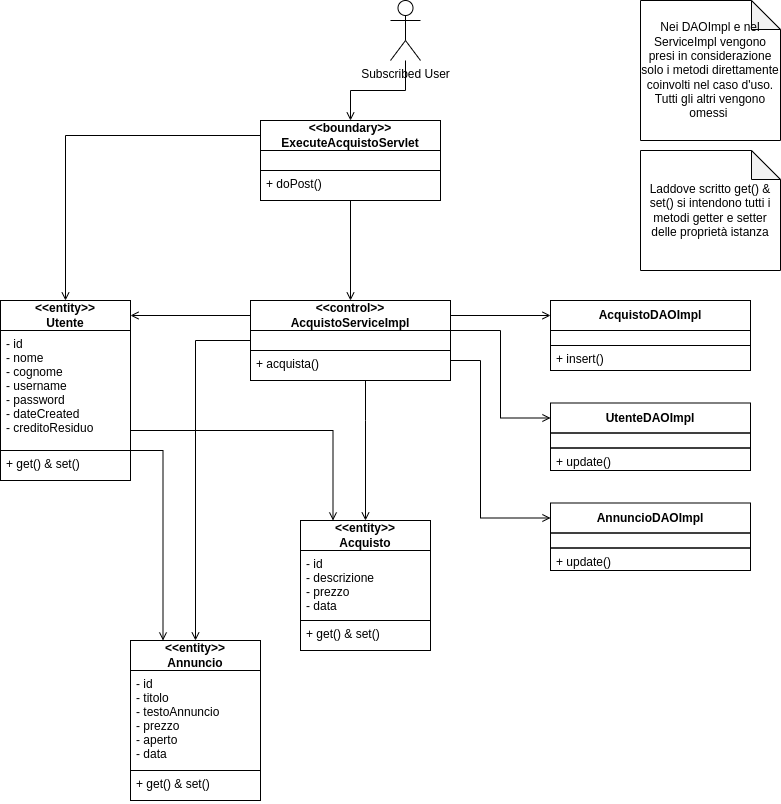

The diagram above was exported from draw.io. Its source (the exported page's mxGraphModel, read from the mxfile embedded in the PNG):
<mxGraphModel dx="1316" dy="777" grid="1" gridSize="10" guides="1" tooltips="1" connect="1" arrows="1" fold="1" page="1" pageScale="1" pageWidth="827" pageHeight="1169" math="0" shadow="0">
  <root>
    <mxCell id="0" />
    <mxCell id="1" parent="0" />
    <mxCell id="GEXoKKO2hjzl9zRS51rf-16" style="edgeStyle=orthogonalEdgeStyle;rounded=0;orthogonalLoop=1;jettySize=auto;html=1;endArrow=open;endFill=0;" parent="1" source="GEXoKKO2hjzl9zRS51rf-2" target="GEXoKKO2hjzl9zRS51rf-11" edge="1">
      <mxGeometry relative="1" as="geometry" />
    </mxCell>
    <mxCell id="GEXoKKO2hjzl9zRS51rf-2" value="&lt;b&gt;&amp;lt;&amp;lt;boundary&amp;gt;&amp;gt;&lt;br&gt;ExecuteAcquistoServlet&lt;br&gt;&lt;/b&gt;" style="whiteSpace=wrap;html=1;align=center;" parent="1" vertex="1">
      <mxGeometry x="290" y="130" width="180" height="30" as="geometry" />
    </mxCell>
    <mxCell id="GEXoKKO2hjzl9zRS51rf-3" value="" style="text;strokeColor=default;fillColor=none;spacingLeft=4;spacingRight=4;overflow=hidden;rotatable=0;points=[[0,0.5],[1,0.5]];portConstraint=eastwest;fontSize=12;" parent="1" vertex="1">
      <mxGeometry x="290" y="160" width="180" height="20" as="geometry" />
    </mxCell>
    <mxCell id="GEXoKKO2hjzl9zRS51rf-4" value="+ doPost()" style="text;strokeColor=default;fillColor=none;spacingLeft=4;spacingRight=4;overflow=hidden;rotatable=0;points=[[0,0.5],[1,0.5]];portConstraint=eastwest;fontSize=12;" parent="1" vertex="1">
      <mxGeometry x="290" y="180" width="180" height="30" as="geometry" />
    </mxCell>
    <mxCell id="GEXoKKO2hjzl9zRS51rf-39" style="edgeStyle=orthogonalEdgeStyle;rounded=0;orthogonalLoop=1;jettySize=auto;html=1;entryX=1;entryY=0.5;entryDx=0;entryDy=0;endArrow=open;endFill=0;" parent="1" source="GEXoKKO2hjzl9zRS51rf-5" target="GEXoKKO2hjzl9zRS51rf-11" edge="1">
      <mxGeometry relative="1" as="geometry" />
    </mxCell>
    <mxCell id="GEXoKKO2hjzl9zRS51rf-5" value="&lt;b&gt;&amp;lt;&amp;lt;control&amp;gt;&amp;gt;&lt;br&gt;AcquistoServiceImpl&lt;/b&gt;" style="whiteSpace=wrap;html=1;align=center;" parent="1" vertex="1">
      <mxGeometry x="280" y="310" width="200" height="30" as="geometry" />
    </mxCell>
    <mxCell id="GEXoKKO2hjzl9zRS51rf-37" style="edgeStyle=orthogonalEdgeStyle;rounded=0;orthogonalLoop=1;jettySize=auto;html=1;entryX=0;entryY=0.5;entryDx=0;entryDy=0;endArrow=open;endFill=0;" parent="1" source="GEXoKKO2hjzl9zRS51rf-6" target="GEXoKKO2hjzl9zRS51rf-31" edge="1">
      <mxGeometry relative="1" as="geometry">
        <Array as="points">
          <mxPoint x="530" y="340" />
          <mxPoint x="530" y="428" />
        </Array>
      </mxGeometry>
    </mxCell>
    <mxCell id="GEXoKKO2hjzl9zRS51rf-41" style="edgeStyle=orthogonalEdgeStyle;rounded=0;orthogonalLoop=1;jettySize=auto;html=1;endArrow=open;endFill=0;" parent="1" source="GEXoKKO2hjzl9zRS51rf-6" target="GEXoKKO2hjzl9zRS51rf-24" edge="1">
      <mxGeometry relative="1" as="geometry" />
    </mxCell>
    <mxCell id="GEXoKKO2hjzl9zRS51rf-6" value="" style="text;strokeColor=default;fillColor=none;spacingLeft=4;spacingRight=4;overflow=hidden;rotatable=0;points=[[0,0.5],[1,0.5]];portConstraint=eastwest;fontSize=12;" parent="1" vertex="1">
      <mxGeometry x="280" y="340" width="200" height="20" as="geometry" />
    </mxCell>
    <mxCell id="GEXoKKO2hjzl9zRS51rf-38" style="edgeStyle=orthogonalEdgeStyle;rounded=0;orthogonalLoop=1;jettySize=auto;html=1;entryX=0;entryY=0.5;entryDx=0;entryDy=0;endArrow=open;endFill=0;" parent="1" source="GEXoKKO2hjzl9zRS51rf-7" target="GEXoKKO2hjzl9zRS51rf-34" edge="1">
      <mxGeometry relative="1" as="geometry">
        <Array as="points">
          <mxPoint x="510" y="370" />
          <mxPoint x="510" y="528" />
        </Array>
      </mxGeometry>
    </mxCell>
    <mxCell id="GEXoKKO2hjzl9zRS51rf-42" style="edgeStyle=orthogonalEdgeStyle;rounded=0;orthogonalLoop=1;jettySize=auto;html=1;entryX=0.5;entryY=0;entryDx=0;entryDy=0;endArrow=open;endFill=0;" parent="1" source="GEXoKKO2hjzl9zRS51rf-7" target="GEXoKKO2hjzl9zRS51rf-27" edge="1">
      <mxGeometry relative="1" as="geometry">
        <Array as="points">
          <mxPoint x="395" y="430" />
          <mxPoint x="395" y="430" />
        </Array>
      </mxGeometry>
    </mxCell>
    <mxCell id="GEXoKKO2hjzl9zRS51rf-7" value="+ acquista()" style="text;strokeColor=default;fillColor=none;spacingLeft=4;spacingRight=4;overflow=hidden;rotatable=0;points=[[0,0.5],[1,0.5]];portConstraint=eastwest;fontSize=12;" parent="1" vertex="1">
      <mxGeometry x="280" y="360" width="200" height="30" as="geometry" />
    </mxCell>
    <mxCell id="GEXoKKO2hjzl9zRS51rf-8" value="&lt;b&gt;AcquistoDAOImpl&lt;/b&gt;" style="whiteSpace=wrap;html=1;align=center;" parent="1" vertex="1">
      <mxGeometry x="580" y="310" width="200" height="30" as="geometry" />
    </mxCell>
    <mxCell id="GEXoKKO2hjzl9zRS51rf-9" value="" style="text;strokeColor=default;fillColor=none;spacingLeft=4;spacingRight=4;overflow=hidden;rotatable=0;points=[[0,0.5],[1,0.5]];portConstraint=eastwest;fontSize=12;" parent="1" vertex="1">
      <mxGeometry x="580" y="340" width="200" height="15" as="geometry" />
    </mxCell>
    <mxCell id="GEXoKKO2hjzl9zRS51rf-10" value="+ insert()" style="text;strokeColor=default;fillColor=none;spacingLeft=4;spacingRight=4;overflow=hidden;rotatable=0;points=[[0,0.5],[1,0.5]];portConstraint=eastwest;fontSize=12;" parent="1" vertex="1">
      <mxGeometry x="580" y="355" width="200" height="25" as="geometry" />
    </mxCell>
    <mxCell id="GEXoKKO2hjzl9zRS51rf-11" value="&lt;b&gt;&amp;lt;&amp;lt;entity&amp;gt;&amp;gt;&lt;br&gt;Utente&lt;/b&gt;" style="whiteSpace=wrap;html=1;align=center;" parent="1" vertex="1">
      <mxGeometry x="30" y="310" width="130" height="30" as="geometry" />
    </mxCell>
    <mxCell id="GEXoKKO2hjzl9zRS51rf-44" style="edgeStyle=orthogonalEdgeStyle;rounded=0;orthogonalLoop=1;jettySize=auto;html=1;entryX=0.25;entryY=0;entryDx=0;entryDy=0;endArrow=open;endFill=0;" parent="1" source="GEXoKKO2hjzl9zRS51rf-12" target="GEXoKKO2hjzl9zRS51rf-24" edge="1">
      <mxGeometry relative="1" as="geometry">
        <Array as="points">
          <mxPoint x="193" y="460" />
        </Array>
      </mxGeometry>
    </mxCell>
    <mxCell id="GEXoKKO2hjzl9zRS51rf-45" style="edgeStyle=orthogonalEdgeStyle;rounded=0;orthogonalLoop=1;jettySize=auto;html=1;entryX=0.25;entryY=0;entryDx=0;entryDy=0;endArrow=open;endFill=0;" parent="1" source="GEXoKKO2hjzl9zRS51rf-12" target="GEXoKKO2hjzl9zRS51rf-27" edge="1">
      <mxGeometry relative="1" as="geometry">
        <Array as="points">
          <mxPoint x="363" y="440" />
        </Array>
      </mxGeometry>
    </mxCell>
    <mxCell id="GEXoKKO2hjzl9zRS51rf-12" value="- id&#10;- nome&#10;- cognome&#10;- username&#10;- password&#10;- dateCreated&#10;- creditoResiduo" style="text;strokeColor=default;fillColor=none;spacingLeft=4;spacingRight=4;overflow=hidden;rotatable=0;points=[[0,0.5],[1,0.5]];portConstraint=eastwest;fontSize=12;" parent="1" vertex="1">
      <mxGeometry x="30" y="340" width="130" height="120" as="geometry" />
    </mxCell>
    <mxCell id="GEXoKKO2hjzl9zRS51rf-13" value="+ get() &amp; set()" style="text;strokeColor=default;fillColor=none;spacingLeft=4;spacingRight=4;overflow=hidden;rotatable=0;points=[[0,0.5],[1,0.5]];portConstraint=eastwest;fontSize=12;" parent="1" vertex="1">
      <mxGeometry x="30" y="460" width="130" height="30" as="geometry" />
    </mxCell>
    <mxCell id="GEXoKKO2hjzl9zRS51rf-15" value="" style="endArrow=open;html=1;rounded=0;exitX=0.5;exitY=1;exitDx=0;exitDy=0;exitPerimeter=0;entryX=0.5;entryY=0;entryDx=0;entryDy=0;endFill=0;" parent="1" source="GEXoKKO2hjzl9zRS51rf-4" target="GEXoKKO2hjzl9zRS51rf-5" edge="1">
      <mxGeometry width="50" height="50" relative="1" as="geometry">
        <mxPoint x="390" y="420" as="sourcePoint" />
        <mxPoint x="440" y="370" as="targetPoint" />
      </mxGeometry>
    </mxCell>
    <mxCell id="GEXoKKO2hjzl9zRS51rf-18" value="" style="endArrow=open;html=1;rounded=0;exitX=1;exitY=0.5;exitDx=0;exitDy=0;entryX=0;entryY=0.5;entryDx=0;entryDy=0;endFill=0;" parent="1" source="GEXoKKO2hjzl9zRS51rf-5" target="GEXoKKO2hjzl9zRS51rf-8" edge="1">
      <mxGeometry width="50" height="50" relative="1" as="geometry">
        <mxPoint x="390" y="420" as="sourcePoint" />
        <mxPoint x="440" y="370" as="targetPoint" />
      </mxGeometry>
    </mxCell>
    <mxCell id="GEXoKKO2hjzl9zRS51rf-22" style="edgeStyle=orthogonalEdgeStyle;rounded=0;orthogonalLoop=1;jettySize=auto;html=1;endArrow=open;endFill=0;" parent="1" source="GEXoKKO2hjzl9zRS51rf-19" target="GEXoKKO2hjzl9zRS51rf-2" edge="1">
      <mxGeometry relative="1" as="geometry" />
    </mxCell>
    <mxCell id="GEXoKKO2hjzl9zRS51rf-19" value="Subscribed User" style="shape=umlActor;verticalLabelPosition=bottom;verticalAlign=top;html=1;outlineConnect=0;" parent="1" vertex="1">
      <mxGeometry x="420" y="10" width="30" height="60" as="geometry" />
    </mxCell>
    <mxCell id="GEXoKKO2hjzl9zRS51rf-24" value="&lt;b&gt;&amp;lt;&amp;lt;entity&amp;gt;&amp;gt;&lt;br&gt;Annuncio&lt;/b&gt;" style="whiteSpace=wrap;html=1;align=center;" parent="1" vertex="1">
      <mxGeometry x="160" y="650" width="130" height="30" as="geometry" />
    </mxCell>
    <mxCell id="GEXoKKO2hjzl9zRS51rf-25" value="- id&#10;- titolo&#10;- testoAnnuncio&#10;- prezzo&#10;- aperto&#10;- data" style="text;strokeColor=default;fillColor=none;spacingLeft=4;spacingRight=4;overflow=hidden;rotatable=0;points=[[0,0.5],[1,0.5]];portConstraint=eastwest;fontSize=12;" parent="1" vertex="1">
      <mxGeometry x="160" y="680" width="130" height="100" as="geometry" />
    </mxCell>
    <mxCell id="GEXoKKO2hjzl9zRS51rf-26" value="+ get() &amp; set()" style="text;strokeColor=default;fillColor=none;spacingLeft=4;spacingRight=4;overflow=hidden;rotatable=0;points=[[0,0.5],[1,0.5]];portConstraint=eastwest;fontSize=12;" parent="1" vertex="1">
      <mxGeometry x="160" y="780" width="130" height="30" as="geometry" />
    </mxCell>
    <mxCell id="GEXoKKO2hjzl9zRS51rf-27" value="&lt;b&gt;&amp;lt;&amp;lt;entity&amp;gt;&amp;gt;&lt;br&gt;Acquisto&lt;/b&gt;" style="whiteSpace=wrap;html=1;align=center;" parent="1" vertex="1">
      <mxGeometry x="330" y="530" width="130" height="30" as="geometry" />
    </mxCell>
    <mxCell id="GEXoKKO2hjzl9zRS51rf-28" value="- id&#10;- descrizione&#10;- prezzo&#10;- data" style="text;strokeColor=default;fillColor=none;spacingLeft=4;spacingRight=4;overflow=hidden;rotatable=0;points=[[0,0.5],[1,0.5]];portConstraint=eastwest;fontSize=12;" parent="1" vertex="1">
      <mxGeometry x="330" y="560" width="130" height="70" as="geometry" />
    </mxCell>
    <mxCell id="GEXoKKO2hjzl9zRS51rf-29" value="+ get() &amp; set()" style="text;strokeColor=default;fillColor=none;spacingLeft=4;spacingRight=4;overflow=hidden;rotatable=0;points=[[0,0.5],[1,0.5]];portConstraint=eastwest;fontSize=12;" parent="1" vertex="1">
      <mxGeometry x="330" y="630" width="130" height="30" as="geometry" />
    </mxCell>
    <mxCell id="GEXoKKO2hjzl9zRS51rf-31" value="&lt;b&gt;UtenteDAOImpl&lt;/b&gt;" style="whiteSpace=wrap;html=1;align=center;" parent="1" vertex="1">
      <mxGeometry x="580" y="412.5" width="200" height="30" as="geometry" />
    </mxCell>
    <mxCell id="GEXoKKO2hjzl9zRS51rf-32" value="" style="text;strokeColor=default;fillColor=none;spacingLeft=4;spacingRight=4;overflow=hidden;rotatable=0;points=[[0,0.5],[1,0.5]];portConstraint=eastwest;fontSize=12;" parent="1" vertex="1">
      <mxGeometry x="580" y="442.5" width="200" height="15" as="geometry" />
    </mxCell>
    <mxCell id="GEXoKKO2hjzl9zRS51rf-33" value="+ update()" style="text;strokeColor=default;fillColor=none;spacingLeft=4;spacingRight=4;overflow=hidden;rotatable=0;points=[[0,0.5],[1,0.5]];portConstraint=eastwest;fontSize=12;" parent="1" vertex="1">
      <mxGeometry x="580" y="457.5" width="200" height="22.5" as="geometry" />
    </mxCell>
    <mxCell id="GEXoKKO2hjzl9zRS51rf-34" value="&lt;b&gt;AnnuncioDAOImpl&lt;/b&gt;" style="whiteSpace=wrap;html=1;align=center;" parent="1" vertex="1">
      <mxGeometry x="580" y="512.5" width="200" height="30" as="geometry" />
    </mxCell>
    <mxCell id="GEXoKKO2hjzl9zRS51rf-35" value="" style="text;strokeColor=default;fillColor=none;spacingLeft=4;spacingRight=4;overflow=hidden;rotatable=0;points=[[0,0.5],[1,0.5]];portConstraint=eastwest;fontSize=12;" parent="1" vertex="1">
      <mxGeometry x="580" y="542.5" width="200" height="15" as="geometry" />
    </mxCell>
    <mxCell id="GEXoKKO2hjzl9zRS51rf-36" value="+ update()" style="text;strokeColor=default;fillColor=none;spacingLeft=4;spacingRight=4;overflow=hidden;rotatable=0;points=[[0,0.5],[1,0.5]];portConstraint=eastwest;fontSize=12;" parent="1" vertex="1">
      <mxGeometry x="580" y="557.5" width="200" height="22.5" as="geometry" />
    </mxCell>
    <mxCell id="GEXoKKO2hjzl9zRS51rf-40" value="Nei DAOImpl e nel ServiceImpl vengono presi in considerazione solo i metodi direttamente coinvolti nel caso d'uso. Tutti gli altri vengono omessi&amp;nbsp;" style="shape=note;whiteSpace=wrap;html=1;backgroundOutline=1;darkOpacity=0.05;size=29;" parent="1" vertex="1">
      <mxGeometry x="670" y="10" width="140" height="140" as="geometry" />
    </mxCell>
    <mxCell id="e6TbguBitfDJ8GE0DzJv-1" value="Laddove scritto get() &amp;amp; set() si intendono tutti i metodi getter e setter delle proprietà istanza" style="shape=note;whiteSpace=wrap;html=1;backgroundOutline=1;darkOpacity=0.05;size=29;" vertex="1" parent="1">
      <mxGeometry x="670" y="160" width="140" height="120" as="geometry" />
    </mxCell>
  </root>
</mxGraphModel>